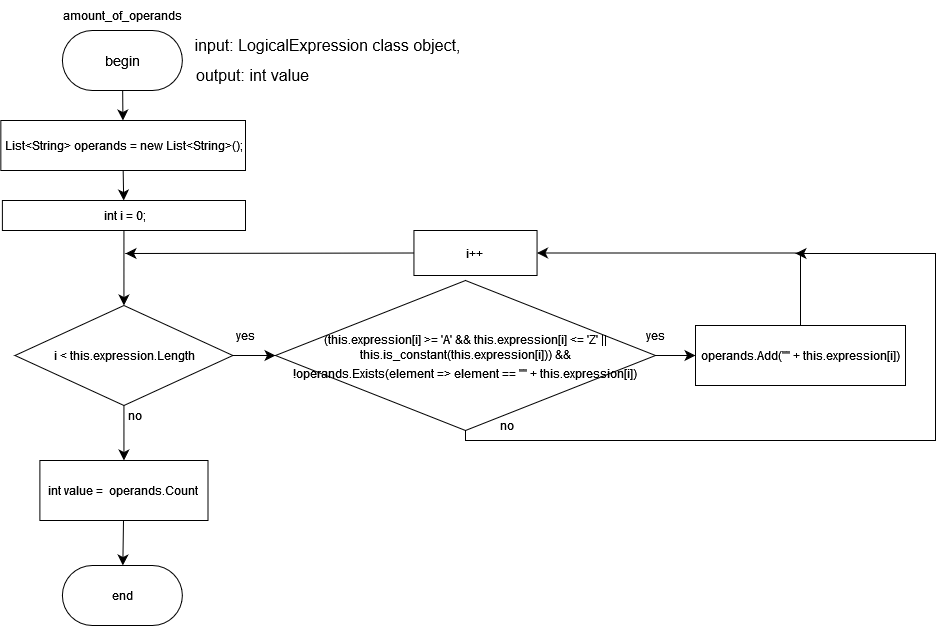

The diagram above was exported from draw.io. Its source (the exported page's mxGraphModel, read from the mxfile embedded in the PNG):
<mxGraphModel dx="712" dy="798" grid="1" gridSize="10" guides="1" tooltips="1" connect="1" arrows="1" fold="1" page="1" pageScale="1" pageWidth="827" pageHeight="1169" math="0" shadow="0">
  <root>
    <mxCell id="0" />
    <mxCell id="1" parent="0" />
    <mxCell id="bmgsy8OOrXThqZLgrMVG-7" value="" style="edgeStyle=none;curved=1;rounded=0;orthogonalLoop=1;jettySize=auto;html=1;fontSize=12;startSize=8;endSize=8;" parent="1" source="bmgsy8OOrXThqZLgrMVG-2" target="bmgsy8OOrXThqZLgrMVG-6" edge="1">
      <mxGeometry relative="1" as="geometry" />
    </mxCell>
    <mxCell id="bmgsy8OOrXThqZLgrMVG-2" value="&lt;font face=&quot;Helvetica&quot; style=&quot;font-size: 14px;&quot;&gt;begin&lt;/font&gt;" style="rounded=1;whiteSpace=wrap;html=1;arcSize=50;" parent="1" vertex="1">
      <mxGeometry x="106.89000000000001" y="50" width="120" height="60" as="geometry" />
    </mxCell>
    <mxCell id="bmgsy8OOrXThqZLgrMVG-3" value="amount_of_operands" style="text;html=1;align=center;verticalAlign=middle;whiteSpace=wrap;rounded=0;" parent="1" vertex="1">
      <mxGeometry x="136.89" y="20" width="60" height="30" as="geometry" />
    </mxCell>
    <mxCell id="bmgsy8OOrXThqZLgrMVG-4" value="&lt;div&gt;input: LogicalExpression class object,&lt;/div&gt;" style="text;html=1;align=center;verticalAlign=middle;resizable=0;points=[];autosize=1;strokeColor=none;fillColor=none;fontSize=16;" parent="1" vertex="1">
      <mxGeometry x="226.89" y="50" width="290" height="30" as="geometry" />
    </mxCell>
    <mxCell id="bmgsy8OOrXThqZLgrMVG-5" value="output: int value " style="text;html=1;align=center;verticalAlign=middle;resizable=0;points=[];autosize=1;strokeColor=none;fillColor=none;fontSize=16;" parent="1" vertex="1">
      <mxGeometry x="226.89" y="80" width="140" height="30" as="geometry" />
    </mxCell>
    <mxCell id="CbaZfy7ablgMHsBs1_EK-4" style="edgeStyle=none;curved=1;rounded=0;orthogonalLoop=1;jettySize=auto;html=1;exitX=0.5;exitY=1;exitDx=0;exitDy=0;fontSize=12;startSize=8;endSize=8;" edge="1" parent="1" source="bmgsy8OOrXThqZLgrMVG-6" target="QjDo2Tg4i-Pl3EBmAMgs-1">
      <mxGeometry relative="1" as="geometry" />
    </mxCell>
    <mxCell id="bmgsy8OOrXThqZLgrMVG-6" value="&lt;div&gt;&amp;nbsp;List&amp;lt;String&amp;gt; operands = new List&amp;lt;String&amp;gt;();&lt;/div&gt;" style="whiteSpace=wrap;html=1;" parent="1" vertex="1">
      <mxGeometry x="45.34" y="140" width="244.66" height="50" as="geometry" />
    </mxCell>
    <mxCell id="bmgsy8OOrXThqZLgrMVG-11" value="" style="edgeStyle=none;curved=1;rounded=0;orthogonalLoop=1;jettySize=auto;html=1;fontSize=12;startSize=8;endSize=8;" parent="1" source="bmgsy8OOrXThqZLgrMVG-8" target="bmgsy8OOrXThqZLgrMVG-10" edge="1">
      <mxGeometry relative="1" as="geometry" />
    </mxCell>
    <mxCell id="bmgsy8OOrXThqZLgrMVG-20" value="" style="edgeStyle=none;curved=1;rounded=0;orthogonalLoop=1;jettySize=auto;html=1;fontSize=12;startSize=8;endSize=8;" parent="1" source="bmgsy8OOrXThqZLgrMVG-8" target="bmgsy8OOrXThqZLgrMVG-19" edge="1">
      <mxGeometry relative="1" as="geometry" />
    </mxCell>
    <mxCell id="bmgsy8OOrXThqZLgrMVG-8" value="i &lt; this.expression.Length" style="rhombus;whiteSpace=wrap;html=1;" parent="1" vertex="1">
      <mxGeometry x="59.54999999999999" y="325" width="217.79" height="100" as="geometry" />
    </mxCell>
    <mxCell id="bmgsy8OOrXThqZLgrMVG-13" value="" style="edgeStyle=none;curved=1;rounded=0;orthogonalLoop=1;jettySize=auto;html=1;fontSize=12;startSize=8;endSize=8;" parent="1" source="bmgsy8OOrXThqZLgrMVG-10" target="bmgsy8OOrXThqZLgrMVG-12" edge="1">
      <mxGeometry relative="1" as="geometry" />
    </mxCell>
    <mxCell id="bmgsy8OOrXThqZLgrMVG-18" style="edgeStyle=orthogonalEdgeStyle;rounded=0;orthogonalLoop=1;jettySize=auto;html=1;exitX=0.5;exitY=1;exitDx=0;exitDy=0;fontSize=12;startSize=8;endSize=8;" parent="1" source="bmgsy8OOrXThqZLgrMVG-10" edge="1">
      <mxGeometry relative="1" as="geometry">
        <mxPoint x="840" y="273" as="targetPoint" />
        <Array as="points">
          <mxPoint x="510" y="460" />
          <mxPoint x="980" y="460" />
          <mxPoint x="980" y="273" />
        </Array>
      </mxGeometry>
    </mxCell>
    <mxCell id="bmgsy8OOrXThqZLgrMVG-10" value="&lt;table data-paste-markdown-skip=&quot;&quot; data-diff-anchor=&quot;diff-9a2985d73259bb8e5651a874340365239549270978319947c6f8fdbe079bab7d&quot; data-tab-size=&quot;8&quot; class=&quot;diff-table js-diff-table tab-size&quot;&gt;&lt;tbody&gt;&lt;tr class=&quot;show-top-border&quot; data-hunk=&quot;422bb395cc5d044559d77ab14200de107f5ed4ef81a32c34f4b8bab96e7a8da0&quot;&gt;&lt;td class=&quot;blob-code blob-code-addition js-file-line is-hovered&quot;&gt;&lt;span data-code-marker=&quot;+&quot; class=&quot;blob-code-inner blob-code-marker js-code-nav-pass&quot;&gt;&lt;span class=&quot;pl-kos x x-first x-last&quot;&gt;(&lt;/span&gt;&lt;span class=&quot;pl-k&quot;&gt;this&lt;/span&gt;&lt;span class=&quot;pl-kos&quot;&gt;.&lt;/span&gt;expression&lt;span class=&quot;pl-kos&quot;&gt;[&lt;/span&gt;i&lt;span class=&quot;pl-kos&quot;&gt;]&lt;/span&gt; &amp;gt;= &lt;span class=&quot;pl-s&quot;&gt;'A'&lt;/span&gt; &lt;span class=&quot;pl-c1&quot;&gt;&amp;amp;&amp;amp;&lt;/span&gt; &lt;span class=&quot;pl-k&quot;&gt;this&lt;/span&gt;&lt;span class=&quot;pl-kos&quot;&gt;.&lt;/span&gt;expression&lt;span class=&quot;pl-kos&quot;&gt;[&lt;/span&gt;i&lt;span class=&quot;pl-kos&quot;&gt;]&lt;/span&gt; &amp;lt;= &lt;span class=&quot;pl-s&quot;&gt;'Z'&lt;/span&gt;&lt;span class=&quot;x x-first&quot;&gt; &lt;/span&gt;&lt;span class=&quot;pl-c1 x&quot;&gt;||&lt;/span&gt;&lt;span class=&quot;x&quot;&gt; &lt;/span&gt;&lt;span class=&quot;pl-k x&quot;&gt;this&lt;/span&gt;&lt;span class=&quot;pl-kos x&quot;&gt;.&lt;/span&gt;&lt;span class=&quot;pl-en x&quot;&gt;is_constant&lt;/span&gt;&lt;span class=&quot;pl-kos x&quot;&gt;(&lt;/span&gt;&lt;span class=&quot;pl-k x&quot;&gt;this&lt;/span&gt;&lt;span class=&quot;pl-kos x&quot;&gt;.&lt;/span&gt;&lt;span class=&quot;x&quot;&gt;expression&lt;/span&gt;&lt;span class=&quot;pl-kos x&quot;&gt;[&lt;/span&gt;&lt;span class=&quot;x&quot;&gt;i&lt;/span&gt;&lt;span class=&quot;pl-kos x&quot;&gt;]&lt;/span&gt;&lt;span class=&quot;pl-kos x&quot;&gt;)&lt;/span&gt;&lt;span class=&quot;pl-kos x x-last&quot;&gt;)&lt;/span&gt; &lt;span class=&quot;pl-c1&quot;&gt;&amp;amp;&amp;amp;&lt;/span&gt;&lt;/span&gt;&lt;/td&gt;&lt;/tr&gt;    &lt;tr class=&quot;show-top-border&quot; data-hunk=&quot;422bb395cc5d044559d77ab14200de107f5ed4ef81a32c34f4b8bab96e7a8da0&quot;&gt;    &lt;/tr&gt;&lt;/tbody&gt;&lt;/table&gt;&lt;span data-code-marker=&quot;&quot; class=&quot;blob-code-inner blob-code-marker js-code-nav-pass&quot;&gt;&lt;span class=&quot;pl-c1&quot;&gt;!&lt;/span&gt;operands&lt;span class=&quot;pl-kos&quot;&gt;.&lt;/span&gt;&lt;span class=&quot;pl-en&quot;&gt;Exists&lt;/span&gt;&lt;span class=&quot;pl-kos&quot;&gt;(&lt;/span&gt;&lt;span class=&quot;pl-s1&quot;&gt;element &lt;span class=&quot;pl-c1&quot;&gt;=&amp;gt;&lt;/span&gt; &lt;span class=&quot;pl-s1&quot;&gt;element&lt;/span&gt; &lt;span class=&quot;pl-c1&quot;&gt;==&lt;/span&gt; &lt;span class=&quot;pl-s&quot;&gt;&lt;span class=&quot;pl-s&quot;&gt;&quot;&lt;/span&gt;&lt;span class=&quot;pl-s&quot;&gt;&quot;&lt;/span&gt;&lt;/span&gt; &lt;span class=&quot;pl-c1&quot;&gt;+&lt;/span&gt; &lt;span class=&quot;pl-k&quot;&gt;this&lt;/span&gt;&lt;span class=&quot;pl-kos&quot;&gt;.&lt;/span&gt;expression&lt;span class=&quot;pl-kos&quot;&gt;[&lt;/span&gt;i&lt;span class=&quot;pl-kos&quot;&gt;]&lt;/span&gt;&lt;/span&gt;&lt;span class=&quot;pl-kos&quot;&gt;)&lt;/span&gt;&lt;span class=&quot;pl-kos&quot;&gt;&lt;/span&gt;&lt;/span&gt;" style="rhombus;whiteSpace=wrap;html=1;" parent="1" vertex="1">
      <mxGeometry x="320" y="300" width="380" height="150" as="geometry" />
    </mxCell>
    <mxCell id="bmgsy8OOrXThqZLgrMVG-15" style="edgeStyle=orthogonalEdgeStyle;rounded=0;orthogonalLoop=1;jettySize=auto;html=1;exitX=0.5;exitY=0;exitDx=0;exitDy=0;entryX=1;entryY=0.5;entryDx=0;entryDy=0;fontSize=12;startSize=8;endSize=8;" parent="1" source="bmgsy8OOrXThqZLgrMVG-12" target="bmgsy8OOrXThqZLgrMVG-14" edge="1">
      <mxGeometry relative="1" as="geometry">
        <Array as="points">
          <mxPoint x="845" y="273" />
        </Array>
      </mxGeometry>
    </mxCell>
    <mxCell id="bmgsy8OOrXThqZLgrMVG-12" value="operands.Add(&quot;&quot; + this.expression[i])" style="whiteSpace=wrap;html=1;" parent="1" vertex="1">
      <mxGeometry x="740" y="345" width="210" height="60" as="geometry" />
    </mxCell>
    <mxCell id="bmgsy8OOrXThqZLgrMVG-17" style="edgeStyle=none;curved=1;rounded=0;orthogonalLoop=1;jettySize=auto;html=1;exitX=0;exitY=0.5;exitDx=0;exitDy=0;fontSize=12;startSize=8;endSize=8;" parent="1" source="bmgsy8OOrXThqZLgrMVG-14" edge="1">
      <mxGeometry relative="1" as="geometry">
        <mxPoint x="170" y="273" as="targetPoint" />
      </mxGeometry>
    </mxCell>
    <mxCell id="bmgsy8OOrXThqZLgrMVG-14" value="i++" style="whiteSpace=wrap;html=1;" parent="1" vertex="1">
      <mxGeometry x="458.45000000000005" y="250" width="123.1" height="45" as="geometry" />
    </mxCell>
    <mxCell id="bmgsy8OOrXThqZLgrMVG-26" value="" style="edgeStyle=none;curved=1;rounded=0;orthogonalLoop=1;jettySize=auto;html=1;fontSize=12;startSize=8;endSize=8;" parent="1" source="bmgsy8OOrXThqZLgrMVG-19" target="bmgsy8OOrXThqZLgrMVG-25" edge="1">
      <mxGeometry relative="1" as="geometry" />
    </mxCell>
    <mxCell id="bmgsy8OOrXThqZLgrMVG-19" value="&lt;span data-code-marker=&quot;+&quot; class=&quot;blob-code-inner blob-code-marker js-code-nav-pass&quot;&gt;&lt;span class=&quot;pl-smi&quot;&gt;int&lt;/span&gt; &lt;span class=&quot;pl-s1&quot;&gt;value&lt;/span&gt; &lt;span class=&quot;pl-c1&quot;&gt;=&lt;/span&gt;&amp;nbsp; &lt;/span&gt;operands.Count" style="whiteSpace=wrap;html=1;" parent="1" vertex="1">
      <mxGeometry x="84.39" y="480" width="168.11" height="60" as="geometry" />
    </mxCell>
    <mxCell id="bmgsy8OOrXThqZLgrMVG-21" value="yes" style="text;html=1;align=center;verticalAlign=middle;whiteSpace=wrap;rounded=0;" parent="1" vertex="1">
      <mxGeometry x="260" y="340" width="60" height="30" as="geometry" />
    </mxCell>
    <mxCell id="bmgsy8OOrXThqZLgrMVG-22" value="yes" style="text;html=1;align=center;verticalAlign=middle;whiteSpace=wrap;rounded=0;" parent="1" vertex="1">
      <mxGeometry x="670" y="340" width="60" height="30" as="geometry" />
    </mxCell>
    <mxCell id="bmgsy8OOrXThqZLgrMVG-23" value="no" style="text;html=1;align=center;verticalAlign=middle;whiteSpace=wrap;rounded=0;" parent="1" vertex="1">
      <mxGeometry x="521.55" y="430" width="60" height="30" as="geometry" />
    </mxCell>
    <mxCell id="bmgsy8OOrXThqZLgrMVG-24" value="no" style="text;html=1;align=center;verticalAlign=middle;whiteSpace=wrap;rounded=0;" parent="1" vertex="1">
      <mxGeometry x="150" y="420" width="60" height="30" as="geometry" />
    </mxCell>
    <mxCell id="bmgsy8OOrXThqZLgrMVG-25" value="end" style="rounded=1;whiteSpace=wrap;html=1;arcSize=50;" parent="1" vertex="1">
      <mxGeometry x="106.89000000000001" y="585" width="120" height="60" as="geometry" />
    </mxCell>
    <mxCell id="bmgsy8OOrXThqZLgrMVG-27" style="edgeStyle=none;curved=1;rounded=0;orthogonalLoop=1;jettySize=auto;html=1;exitX=0.5;exitY=1;exitDx=0;exitDy=0;fontSize=12;startSize=8;endSize=8;" parent="1" source="bmgsy8OOrXThqZLgrMVG-23" target="bmgsy8OOrXThqZLgrMVG-23" edge="1">
      <mxGeometry relative="1" as="geometry" />
    </mxCell>
    <mxCell id="CbaZfy7ablgMHsBs1_EK-5" style="edgeStyle=none;curved=1;rounded=0;orthogonalLoop=1;jettySize=auto;html=1;exitX=0.5;exitY=1;exitDx=0;exitDy=0;fontSize=12;startSize=8;endSize=8;" edge="1" parent="1" source="QjDo2Tg4i-Pl3EBmAMgs-1" target="bmgsy8OOrXThqZLgrMVG-8">
      <mxGeometry relative="1" as="geometry" />
    </mxCell>
    <mxCell id="QjDo2Tg4i-Pl3EBmAMgs-1" value="&lt;div&gt;&amp;nbsp;int i = 0;&lt;br&gt;&lt;/div&gt;" style="whiteSpace=wrap;html=1;" parent="1" vertex="1">
      <mxGeometry x="46.89" y="220" width="243.11" height="30" as="geometry" />
    </mxCell>
  </root>
</mxGraphModel>